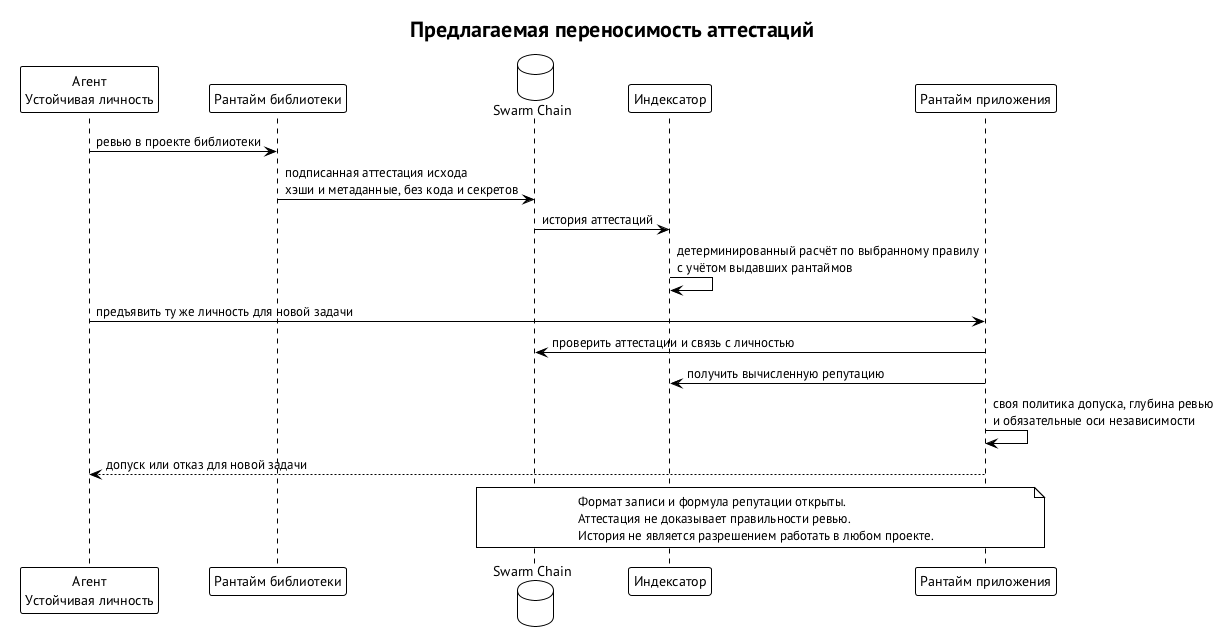

The diagram above was rendered by PlantUML. Its source (embedded in the PNG):
@startuml portable-attestations
!theme plain
skinparam defaultFontName "PT Sans"
skinparam shadowing false
title Предлагаемая переносимость аттестаций
participant "Агент\nУстойчивая личность" as A
participant "Рантайм библиотеки" as R1
database "Swarm Chain" as C
participant "Индексатор" as I
participant "Рантайм приложения" as R2
A -> R1 : ревью в проекте библиотеки
R1 -> C : подписанная аттестация исхода\nхэши и метаданные, без кода и секретов
C -> I : история аттестаций
I -> I : детерминированный расчёт по выбранному правилу\nс учётом выдавших рантаймов
A -> R2 : предъявить ту же личность для новой задачи
R2 -> C : проверить аттестации и связь с личностью
R2 -> I : получить вычисленную репутацию
R2 -> R2 : своя политика допуска, глубина ревью\nи обязательные оси независимости
R2 --> A : допуск или отказ для новой задачи
note over C, R2
  Формат записи и формула репутации открыты.
  Аттестация не доказывает правильности ревью.
  История не является разрешением работать в любом проекте.
end note
@enduml